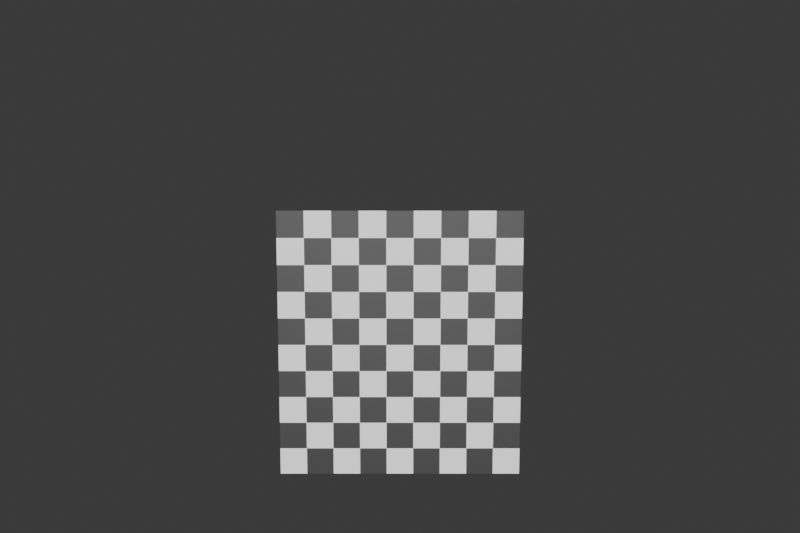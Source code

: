 # Source: mvs.blend  (saved by Blender 4.5.87; exported with 4.5.12 LTS)
import bpy
from mathutils import Matrix  # noqa: F401  (used for matrix-valued properties, if any)

bpy.ops.wm.read_factory_settings(use_empty=True)
scene = bpy.context.scene
scene.name = 'Scene'

# ---- collections
col_collection = bpy.data.collections.new('Collection'); scene.collection.children.link(col_collection)

# ---- materials (node trees are filled in below, after node groups)
mat_checkermaterial_014 = bpy.data.materials.new('CheckerMaterial.014')

# ---- material node trees
mat_checkermaterial_014.use_nodes = True; mat_checkermaterial_014.node_tree.nodes.clear()
_N = mat_checkermaterial_014.node_tree.nodes; _L = mat_checkermaterial_014.node_tree.links
n0 = _N.new('ShaderNodeOutputMaterial'); n0.name = 'Material Output'; n0.location = (300, 0)
n1 = _N.new('ShaderNodeBsdfPrincipled'); n1.name = 'Principled BSDF'; n1.location = (100, 0)
n2 = _N.new('ShaderNodeTexChecker'); n2.name = 'Checker Texture'; n2.location = (-300, 0)
n2.inputs[1].default_value = (1.0, 1.0, 1.0, 1.0)
n2.inputs[2].default_value = (0.0, 0.0, 0.0, 1.0)
n3 = _N.new('ShaderNodeTexCoord'); n3.name = 'Texture Coordinate'; n3.location = (-600, 0)
n4 = _N.new('ShaderNodeMapping'); n4.name = 'Mapping'; n4.location = (-450, 0)
n4.inputs[3].default_value = (2.0, 1.8, 1.0)
_L.new(n3.outputs[0], n4.inputs[0])
_L.new(n4.outputs[0], n2.inputs[0])
_L.new(n2.outputs[0], n1.inputs[0])
_L.new(n1.outputs[0], n0.inputs[0])
n0.is_active_output = True

# ---- world
world_world = bpy.data.worlds.new('World'); scene.world = world_world
world_world.use_nodes = True; world_world.node_tree.nodes.clear()
_N = world_world.node_tree.nodes; _L = world_world.node_tree.links
n0 = _N.new('ShaderNodeOutputWorld'); n0.name = 'World Output'; n0.location = (200, 100)
n1 = _N.new('ShaderNodeBackground'); n1.name = 'Background'; n1.location = (-200, 100)
n1.inputs[0].default_value = (0.05088, 0.05088, 0.05088, 1.0)
_L.new(n1.outputs[0], n0.inputs[0])
n0.is_active_output = True
world_world.color = (0.05088, 0.05088, 0.05088)
world_world.sun_shadow_jitter_overblur = 0.0

# ---- cameras
cam_camera_064 = bpy.data.cameras.new('Camera.064')
cam_camera_065 = bpy.data.cameras.new('Camera.065')
cam_camera_066 = bpy.data.cameras.new('Camera.066')
cam_camera_067 = bpy.data.cameras.new('Camera.067')

# ---- lights
light_sun_016 = bpy.data.lights.new('Sun.016', 'SUN')
light_sun_016.energy = 3.0

# ---- meshes
me_plane_376 = bpy.data.meshes.new('Plane.376')
me_plane_376.from_pydata([(-1.0, -1.0, 0.0), (1.0, -1.0, 0.0), (-1.0, 1.0, 0.0), (1.0, 1.0, 0.0)], [], [(0, 1, 3, 2)])
_uv = me_plane_376.uv_layers.new(name='UVMap')
_uv.uv.foreach_set('vector', [0.0, 0.0, 1.0, 0.0, 1.0, 1.0, 0.0, 1.0])
me_plane_376.materials.append(mat_checkermaterial_014)
me_plane_376.update()

# ---- objects
ob_floor = bpy.data.objects.new('Floor', me_plane_376)
ob_sun = bpy.data.objects.new('Sun', light_sun_016)
ob_cam0 = bpy.data.objects.new('cam0', cam_camera_064)
ob_cam1 = bpy.data.objects.new('cam1', cam_camera_065)
ob_cam2 = bpy.data.objects.new('cam2', cam_camera_066)
ob_cam3 = bpy.data.objects.new('cam3', cam_camera_067)

# ---- transforms, parenting, visibility, modifiers, constraints
ob_floor.location = (0.0, 0.0, 0.0)
ob_floor.scale = (1.0, 0.9, 1.0)
ob_sun.location = (0.0, 0.0, 5.0)
ob_cam0.location = (0.0, 0.0, 8.0)
ob_cam0.show_name = True
ob_cam1.location = (0.0, 2.0, 8.0)
ob_cam1.rotation_euler = (-0.1745, 0.0, 0.0)
ob_cam1.show_name = True
ob_cam2.location = (2.0, 0.0, 8.0)
ob_cam2.rotation_euler = (0.1745, 0.0, 1.571)
ob_cam2.show_name = True
ob_cam3.location = (-2.0, 0.0, 8.0)
ob_cam3.rotation_euler = (-0.1745, 0.0, 1.571)
ob_cam3.show_name = True

# ---- collection membership
col_collection.objects.link(ob_floor)
col_collection.objects.link(ob_sun)
col_collection.objects.link(ob_cam0)
col_collection.objects.link(ob_cam1)
col_collection.objects.link(ob_cam2)
col_collection.objects.link(ob_cam3)

# ---- scene / render settings (as saved in the file)
scene.camera = ob_cam3
scene.frame_start = 1; scene.frame_end = 250; scene.frame_set(219)
scene.render.engine = 'CYCLES'
scene.render.resolution_x = 720
scene.render.resolution_y = 480
bpy.context.view_layer.update()

